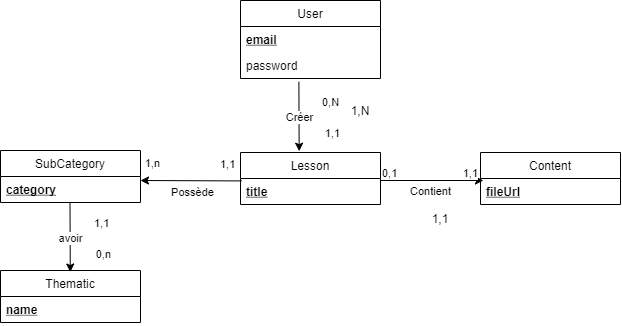

The diagram above was exported from draw.io. Its source (the exported page's mxGraphModel, read from the mxfile embedded in the PNG):
<mxGraphModel dx="680" dy="875" grid="1" gridSize="10" guides="1" tooltips="1" connect="1" arrows="1" fold="1" page="1" pageScale="1" pageWidth="827" pageHeight="1169" math="0" shadow="0">
  <root>
    <mxCell id="0" />
    <mxCell id="1" parent="0" />
    <mxCell id="2" value="User" style="swimlane;fontStyle=0;childLayout=stackLayout;horizontal=1;startSize=26;horizontalStack=0;resizeParent=1;resizeParentMax=0;resizeLast=0;collapsible=1;marginBottom=0;" vertex="1" parent="1">
      <mxGeometry x="290" y="50" width="140" height="78" as="geometry" />
    </mxCell>
    <mxCell id="3" value="email" style="text;strokeColor=none;fillColor=none;align=left;verticalAlign=top;spacingLeft=4;spacingRight=4;overflow=hidden;rotatable=0;points=[[0,0.5],[1,0.5]];portConstraint=eastwest;fontStyle=5" vertex="1" parent="2">
      <mxGeometry y="26" width="140" height="26" as="geometry" />
    </mxCell>
    <mxCell id="4" value="password" style="text;strokeColor=none;fillColor=none;align=left;verticalAlign=top;spacingLeft=4;spacingRight=4;overflow=hidden;rotatable=0;points=[[0,0.5],[1,0.5]];portConstraint=eastwest;" vertex="1" parent="2">
      <mxGeometry y="52" width="140" height="26" as="geometry" />
    </mxCell>
    <mxCell id="5" value="Lesson" style="swimlane;fontStyle=0;childLayout=stackLayout;horizontal=1;startSize=26;horizontalStack=0;resizeParent=1;resizeParentMax=0;resizeLast=0;collapsible=1;marginBottom=0;" vertex="1" parent="1">
      <mxGeometry x="290" y="202" width="140" height="52" as="geometry" />
    </mxCell>
    <mxCell id="6" value="title" style="text;strokeColor=none;fillColor=none;align=left;verticalAlign=top;spacingLeft=4;spacingRight=4;overflow=hidden;rotatable=0;points=[[0,0.5],[1,0.5]];portConstraint=eastwest;fontStyle=5" vertex="1" parent="5">
      <mxGeometry y="26" width="140" height="26" as="geometry" />
    </mxCell>
    <mxCell id="7" value="SubCategory" style="swimlane;fontStyle=0;childLayout=stackLayout;horizontal=1;startSize=26;horizontalStack=0;resizeParent=1;resizeParentMax=0;resizeLast=0;collapsible=1;marginBottom=0;" vertex="1" parent="1">
      <mxGeometry x="50" y="200" width="140" height="52" as="geometry" />
    </mxCell>
    <mxCell id="8" value="category" style="text;strokeColor=none;fillColor=none;align=left;verticalAlign=top;spacingLeft=4;spacingRight=4;overflow=hidden;rotatable=0;points=[[0,0.5],[1,0.5]];portConstraint=eastwest;fontStyle=5" vertex="1" parent="7">
      <mxGeometry y="26" width="140" height="26" as="geometry" />
    </mxCell>
    <mxCell id="9" value="Content" style="swimlane;fontStyle=0;childLayout=stackLayout;horizontal=1;startSize=26;horizontalStack=0;resizeParent=1;resizeParentMax=0;resizeLast=0;collapsible=1;marginBottom=0;" vertex="1" parent="1">
      <mxGeometry x="530" y="202" width="140" height="52" as="geometry" />
    </mxCell>
    <mxCell id="10" value="fileUrl" style="text;strokeColor=none;fillColor=none;align=left;verticalAlign=top;spacingLeft=4;spacingRight=4;overflow=hidden;rotatable=0;points=[[0,0.5],[1,0.5]];portConstraint=eastwest;fontStyle=5" vertex="1" parent="9">
      <mxGeometry y="26" width="140" height="26" as="geometry" />
    </mxCell>
    <mxCell id="11" value="Contient" style="endArrow=classic;html=1;entryX=0.021;entryY=0.077;entryDx=0;entryDy=0;entryPerimeter=0;" edge="1" parent="1" target="10">
      <mxGeometry x="-0.0286" y="-11" relative="1" as="geometry">
        <mxPoint x="430" y="230" as="sourcePoint" />
        <mxPoint x="590" y="230" as="targetPoint" />
        <Array as="points" />
        <mxPoint as="offset" />
      </mxGeometry>
    </mxCell>
    <mxCell id="12" value="0,1" style="edgeLabel;resizable=0;html=1;align=left;verticalAlign=bottom;" connectable="0" vertex="1" parent="11">
      <mxGeometry x="-1" relative="1" as="geometry" />
    </mxCell>
    <mxCell id="13" value="1,1" style="edgeLabel;resizable=0;html=1;align=right;verticalAlign=bottom;" connectable="0" vertex="1" parent="11">
      <mxGeometry x="1" relative="1" as="geometry">
        <mxPoint x="-6" as="offset" />
      </mxGeometry>
    </mxCell>
    <mxCell id="14" value="" style="endArrow=classic;html=1;exitX=0.009;exitY=0.093;exitDx=0;exitDy=0;exitPerimeter=0;" edge="1" parent="1">
      <mxGeometry relative="1" as="geometry">
        <mxPoint x="291.26" y="230.418" as="sourcePoint" />
        <mxPoint x="189.99999999999994" y="230" as="targetPoint" />
      </mxGeometry>
    </mxCell>
    <mxCell id="15" value="Possède" style="edgeLabel;resizable=0;html=1;align=center;verticalAlign=middle;" connectable="0" vertex="1" parent="14">
      <mxGeometry relative="1" as="geometry">
        <mxPoint y="11" as="offset" />
      </mxGeometry>
    </mxCell>
    <mxCell id="16" value="1,1" style="edgeLabel;resizable=0;html=1;align=left;verticalAlign=bottom;" connectable="0" vertex="1" parent="14">
      <mxGeometry x="-1" relative="1" as="geometry">
        <mxPoint x="-23" y="-9" as="offset" />
      </mxGeometry>
    </mxCell>
    <mxCell id="17" value="1,n" style="edgeLabel;resizable=0;html=1;align=right;verticalAlign=bottom;" connectable="0" vertex="1" parent="14">
      <mxGeometry x="1" relative="1" as="geometry">
        <mxPoint x="20" y="-10" as="offset" />
      </mxGeometry>
    </mxCell>
    <mxCell id="18" value="" style="endArrow=classic;html=1;exitX=0.417;exitY=1.122;exitDx=0;exitDy=0;exitPerimeter=0;entryX=0.419;entryY=-0.025;entryDx=0;entryDy=0;entryPerimeter=0;" edge="1" parent="1" source="4" target="5">
      <mxGeometry relative="1" as="geometry">
        <mxPoint x="280" y="160" as="sourcePoint" />
        <mxPoint x="440" y="160" as="targetPoint" />
      </mxGeometry>
    </mxCell>
    <mxCell id="19" value="Créer" style="edgeLabel;resizable=0;html=1;align=center;verticalAlign=middle;" connectable="0" vertex="1" parent="18">
      <mxGeometry relative="1" as="geometry" />
    </mxCell>
    <mxCell id="20" value="0,N" style="edgeLabel;resizable=0;html=1;align=left;verticalAlign=bottom;" connectable="0" vertex="1" parent="18">
      <mxGeometry x="-1" relative="1" as="geometry">
        <mxPoint x="22" y="28" as="offset" />
      </mxGeometry>
    </mxCell>
    <mxCell id="21" value="1,1" style="edgeLabel;resizable=0;html=1;align=right;verticalAlign=bottom;" connectable="0" vertex="1" parent="18">
      <mxGeometry x="1" relative="1" as="geometry">
        <mxPoint x="41" y="-11" as="offset" />
      </mxGeometry>
    </mxCell>
    <mxCell id="22" value="1,N" style="text;html=1;strokeColor=none;fillColor=none;align=center;verticalAlign=middle;whiteSpace=wrap;rounded=0;" vertex="1" parent="1">
      <mxGeometry x="390" y="150" width="40" height="20" as="geometry" />
    </mxCell>
    <mxCell id="23" value="1,1" style="text;html=1;strokeColor=none;fillColor=none;align=center;verticalAlign=middle;whiteSpace=wrap;rounded=0;" vertex="1" parent="1">
      <mxGeometry x="470" y="258" width="40" height="20" as="geometry" />
    </mxCell>
    <mxCell id="24" value="Thematic" style="swimlane;fontStyle=0;childLayout=stackLayout;horizontal=1;startSize=26;horizontalStack=0;resizeParent=1;resizeParentMax=0;resizeLast=0;collapsible=1;marginBottom=0;" vertex="1" parent="1">
      <mxGeometry x="50" y="320" width="140" height="52" as="geometry" />
    </mxCell>
    <mxCell id="25" value="name" style="text;strokeColor=none;fillColor=none;align=left;verticalAlign=top;spacingLeft=4;spacingRight=4;overflow=hidden;rotatable=0;points=[[0,0.5],[1,0.5]];portConstraint=eastwest;fontStyle=5" vertex="1" parent="24">
      <mxGeometry y="26" width="140" height="26" as="geometry" />
    </mxCell>
    <mxCell id="26" value="" style="endArrow=classic;html=1;exitX=0.417;exitY=1.122;exitDx=0;exitDy=0;exitPerimeter=0;entryX=0.419;entryY=-0.025;entryDx=0;entryDy=0;entryPerimeter=0;" edge="1" parent="1">
      <mxGeometry relative="1" as="geometry">
        <mxPoint x="119.50000000000011" y="252.00199999999995" as="sourcePoint" />
        <mxPoint x="119.78000000000009" y="321.53" as="targetPoint" />
      </mxGeometry>
    </mxCell>
    <mxCell id="27" value="avoir" style="edgeLabel;resizable=0;html=1;align=center;verticalAlign=middle;" connectable="0" vertex="1" parent="26">
      <mxGeometry relative="1" as="geometry" />
    </mxCell>
    <mxCell id="28" value="1,1" style="edgeLabel;resizable=0;html=1;align=left;verticalAlign=bottom;" connectable="0" vertex="1" parent="26">
      <mxGeometry x="-1" relative="1" as="geometry">
        <mxPoint x="22" y="28" as="offset" />
      </mxGeometry>
    </mxCell>
    <mxCell id="29" value="0,n" style="edgeLabel;resizable=0;html=1;align=right;verticalAlign=bottom;" connectable="0" vertex="1" parent="26">
      <mxGeometry x="1" relative="1" as="geometry">
        <mxPoint x="41" y="-11" as="offset" />
      </mxGeometry>
    </mxCell>
  </root>
</mxGraphModel>